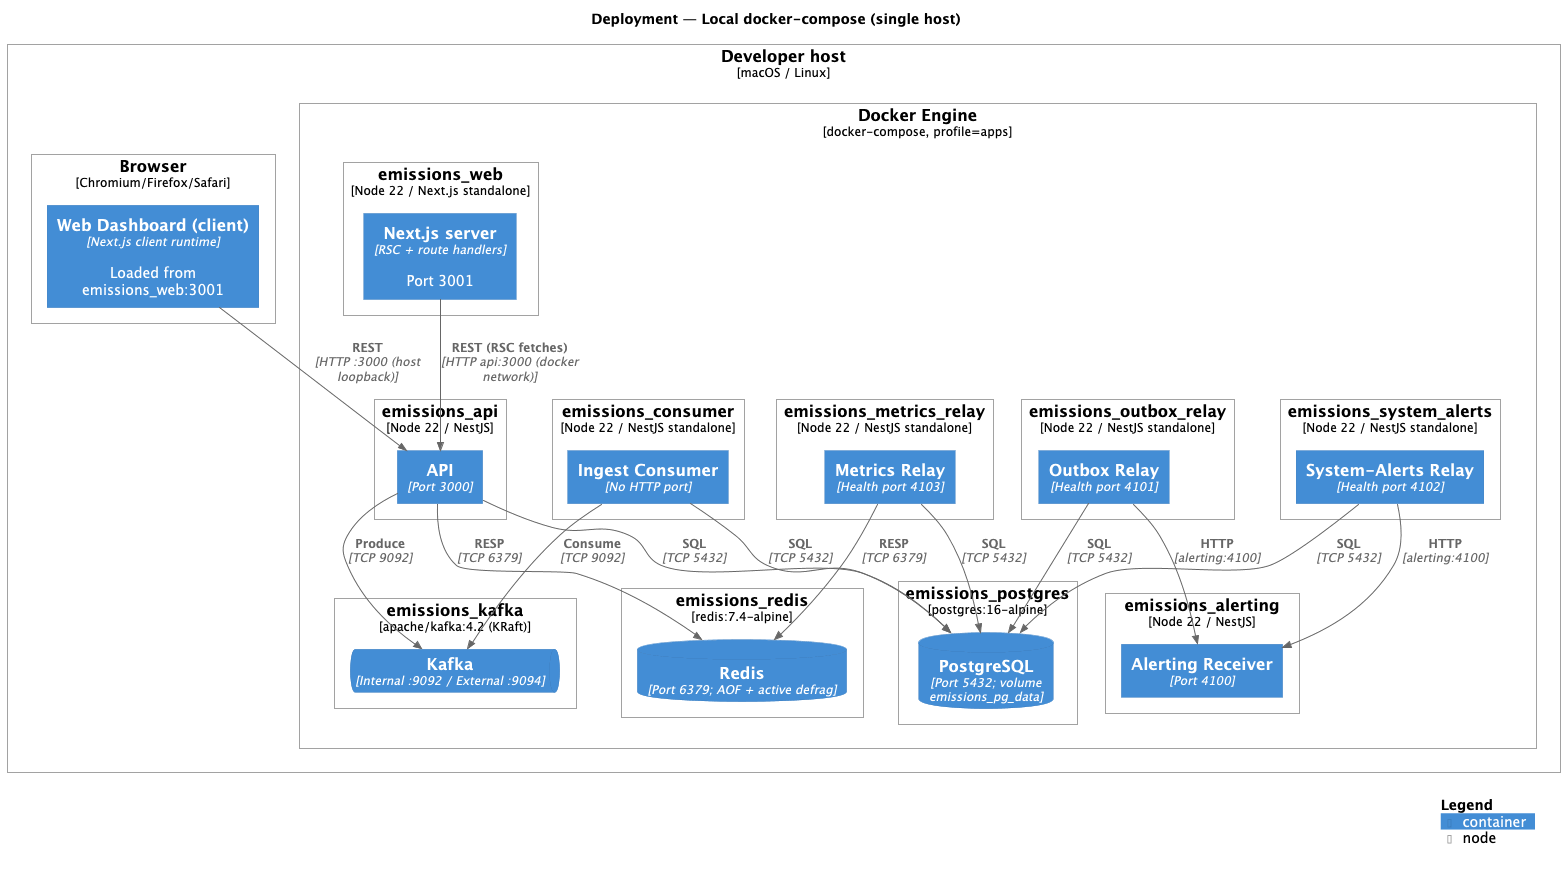

The diagram above was rendered by PlantUML. Its source (embedded in the PNG):
@startuml Deployment
!include https://raw.githubusercontent.com/plantuml-stdlib/C4-PlantUML/master/C4_Deployment.puml

title Deployment — Local docker-compose (single host)

Deployment_Node(host, "Developer host", "macOS / Linux") {

  Deployment_Node(browser, "Browser", "Chromium/Firefox/Safari") {
    Container(web_runtime, "Web Dashboard (client)", "Next.js client runtime", "Loaded from emissions_web:3001")
  }

  Deployment_Node(docker, "Docker Engine", "docker-compose, profile=apps") {

    Deployment_Node(n_web,    "emissions_web",            "Node 22 / Next.js standalone") {
      Container(web_server, "Next.js server", "RSC + route handlers", "Port 3001")
    }
    Deployment_Node(n_api,    "emissions_api",            "Node 22 / NestJS") {
      Container(api_inst, "API", "Port 3000")
    }
    Deployment_Node(n_cons,   "emissions_consumer",       "Node 22 / NestJS standalone") {
      Container(cons_inst, "Ingest Consumer", "No HTTP port")
    }
    Deployment_Node(n_relay,  "emissions_outbox_relay",   "Node 22 / NestJS standalone") {
      Container(relay_inst, "Outbox Relay", "Health port 4101")
    }
    Deployment_Node(n_sys,    "emissions_system_alerts",  "Node 22 / NestJS standalone") {
      Container(sys_inst, "System-Alerts Relay", "Health port 4102")
    }
    Deployment_Node(n_metrics_relay, "emissions_metrics_relay", "Node 22 / NestJS standalone") {
      Container(metrics_relay_inst, "Metrics Relay", "Health port 4103")
    }
    Deployment_Node(n_alert,  "emissions_alerting",       "Node 22 / NestJS") {
      Container(alert_inst, "Alerting Receiver", "Port 4100")
    }

    Deployment_Node(n_pg,     "emissions_postgres",       "postgres:16-alpine") {
      ContainerDb(pg_inst, "PostgreSQL", "Port 5432; volume emissions_pg_data")
    }
    Deployment_Node(n_redis,  "emissions_redis",          "redis:7.4-alpine") {
      ContainerDb(redis_inst, "Redis", "Port 6379; AOF + active defrag")
    }
    Deployment_Node(n_kafka,  "emissions_kafka",          "apache/kafka:4.2 (KRaft)") {
      ContainerQueue(kafka_inst, "Kafka", "Internal :9092 / External :9094")
    }
  }
}

Rel(web_runtime, api_inst, "REST", "HTTP :3000 (host loopback)")
Rel(web_server,  api_inst, "REST (RSC fetches)", "HTTP api:3000 (docker network)")
Rel(api_inst,    pg_inst,  "SQL", "TCP 5432")
Rel(api_inst,    redis_inst, "RESP", "TCP 6379")
Rel(api_inst,    kafka_inst, "Produce", "TCP 9092")
Rel(cons_inst,   kafka_inst, "Consume", "TCP 9092")
Rel(cons_inst,   pg_inst,    "SQL", "TCP 5432")
Rel(relay_inst,  pg_inst,    "SQL", "TCP 5432")
Rel(relay_inst,  alert_inst, "HTTP", "alerting:4100")
Rel(sys_inst,    pg_inst,    "SQL", "TCP 5432")
Rel(sys_inst,    alert_inst, "HTTP", "alerting:4100")
Rel(metrics_relay_inst, pg_inst,    "SQL", "TCP 5432")
Rel(metrics_relay_inst, redis_inst, "RESP", "TCP 6379")

SHOW_LEGEND()
@enduml